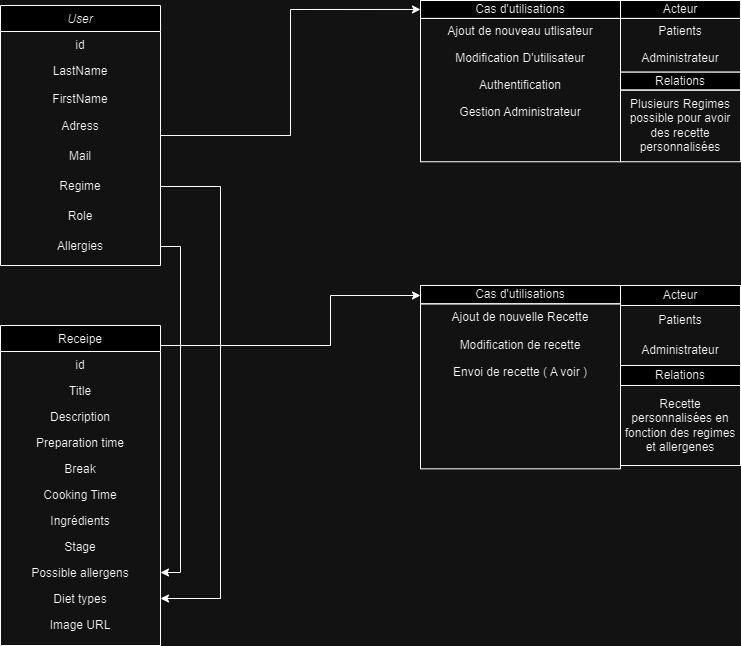

The diagram above was exported from draw.io. Its source (the exported page's mxGraphModel, read from the mxfile embedded in the PNG):
<mxGraphModel dx="1562" dy="822" grid="1" gridSize="10" guides="1" tooltips="1" connect="1" arrows="1" fold="1" page="1" pageScale="1" pageWidth="827" pageHeight="1169" math="0" shadow="0">
  <root>
    <mxCell id="WIyWlLk6GJQsqaUBKTNV-0" />
    <mxCell id="WIyWlLk6GJQsqaUBKTNV-1" parent="WIyWlLk6GJQsqaUBKTNV-0" />
    <mxCell id="8wjIcGyNlAFSRhuU1HUV-47" style="edgeStyle=orthogonalEdgeStyle;rounded=0;orthogonalLoop=1;jettySize=auto;html=1;entryX=0;entryY=0.5;entryDx=0;entryDy=0;" parent="WIyWlLk6GJQsqaUBKTNV-1" source="zkfFHV4jXpPFQw0GAbJ--0" target="8wjIcGyNlAFSRhuU1HUV-11" edge="1">
      <mxGeometry relative="1" as="geometry" />
    </mxCell>
    <mxCell id="zkfFHV4jXpPFQw0GAbJ--0" value="User" style="swimlane;fontStyle=2;align=center;verticalAlign=top;childLayout=stackLayout;horizontal=1;startSize=26;horizontalStack=0;resizeParent=1;resizeLast=0;collapsible=1;marginBottom=0;rounded=0;shadow=0;strokeWidth=1;" parent="WIyWlLk6GJQsqaUBKTNV-1" vertex="1">
      <mxGeometry x="70" y="40" width="160" height="260" as="geometry">
        <mxRectangle x="220" y="120" width="160" height="26" as="alternateBounds" />
      </mxGeometry>
    </mxCell>
    <mxCell id="zkfFHV4jXpPFQw0GAbJ--1" value="id&#10;" style="text;align=center;verticalAlign=top;spacingLeft=4;spacingRight=4;overflow=hidden;rotatable=0;points=[[0,0.5],[1,0.5]];portConstraint=eastwest;" parent="zkfFHV4jXpPFQw0GAbJ--0" vertex="1">
      <mxGeometry y="26" width="160" height="26" as="geometry" />
    </mxCell>
    <mxCell id="zkfFHV4jXpPFQw0GAbJ--2" value="LastName" style="text;align=center;verticalAlign=top;spacingLeft=4;spacingRight=4;overflow=hidden;rotatable=0;points=[[0,0.5],[1,0.5]];portConstraint=eastwest;rounded=0;shadow=0;html=0;" parent="zkfFHV4jXpPFQw0GAbJ--0" vertex="1">
      <mxGeometry y="52" width="160" height="28" as="geometry" />
    </mxCell>
    <mxCell id="zkfFHV4jXpPFQw0GAbJ--3" value="FirstName" style="text;align=center;verticalAlign=top;spacingLeft=4;spacingRight=4;overflow=hidden;rotatable=0;points=[[0,0.5],[1,0.5]];portConstraint=eastwest;rounded=0;shadow=0;html=0;" parent="zkfFHV4jXpPFQw0GAbJ--0" vertex="1">
      <mxGeometry y="80" width="160" height="26" as="geometry" />
    </mxCell>
    <mxCell id="8wjIcGyNlAFSRhuU1HUV-1" value="Adress" style="text;html=1;strokeColor=none;fillColor=none;align=center;verticalAlign=middle;whiteSpace=wrap;rounded=0;" parent="zkfFHV4jXpPFQw0GAbJ--0" vertex="1">
      <mxGeometry y="106" width="160" height="30" as="geometry" />
    </mxCell>
    <mxCell id="8wjIcGyNlAFSRhuU1HUV-2" value="Mail" style="text;html=1;strokeColor=none;fillColor=none;align=center;verticalAlign=middle;whiteSpace=wrap;rounded=0;" parent="zkfFHV4jXpPFQw0GAbJ--0" vertex="1">
      <mxGeometry y="136" width="160" height="30" as="geometry" />
    </mxCell>
    <mxCell id="8wjIcGyNlAFSRhuU1HUV-3" value="Regime" style="text;html=1;strokeColor=none;fillColor=none;align=center;verticalAlign=middle;whiteSpace=wrap;rounded=0;" parent="zkfFHV4jXpPFQw0GAbJ--0" vertex="1">
      <mxGeometry y="166" width="160" height="30" as="geometry" />
    </mxCell>
    <mxCell id="8wjIcGyNlAFSRhuU1HUV-4" value="Role" style="text;html=1;strokeColor=none;fillColor=none;align=center;verticalAlign=middle;whiteSpace=wrap;rounded=0;" parent="zkfFHV4jXpPFQw0GAbJ--0" vertex="1">
      <mxGeometry y="196" width="160" height="30" as="geometry" />
    </mxCell>
    <mxCell id="8wjIcGyNlAFSRhuU1HUV-29" value="Allergies" style="text;html=1;strokeColor=none;fillColor=none;align=center;verticalAlign=middle;whiteSpace=wrap;rounded=0;" parent="zkfFHV4jXpPFQw0GAbJ--0" vertex="1">
      <mxGeometry y="226" width="160" height="30" as="geometry" />
    </mxCell>
    <mxCell id="8wjIcGyNlAFSRhuU1HUV-48" style="edgeStyle=orthogonalEdgeStyle;rounded=0;orthogonalLoop=1;jettySize=auto;html=1;" parent="WIyWlLk6GJQsqaUBKTNV-1" source="zkfFHV4jXpPFQw0GAbJ--17" target="8wjIcGyNlAFSRhuU1HUV-44" edge="1">
      <mxGeometry relative="1" as="geometry">
        <Array as="points">
          <mxPoint x="400" y="380" />
          <mxPoint x="400" y="330" />
        </Array>
      </mxGeometry>
    </mxCell>
    <mxCell id="zkfFHV4jXpPFQw0GAbJ--17" value="Receipe" style="swimlane;fontStyle=0;align=center;verticalAlign=top;childLayout=stackLayout;horizontal=1;startSize=26;horizontalStack=0;resizeParent=1;resizeLast=0;collapsible=1;marginBottom=0;rounded=0;shadow=0;strokeWidth=1;" parent="WIyWlLk6GJQsqaUBKTNV-1" vertex="1">
      <mxGeometry x="70" y="360" width="160" height="320" as="geometry">
        <mxRectangle x="550" y="140" width="160" height="26" as="alternateBounds" />
      </mxGeometry>
    </mxCell>
    <mxCell id="zkfFHV4jXpPFQw0GAbJ--18" value="id" style="text;align=center;verticalAlign=top;spacingLeft=4;spacingRight=4;overflow=hidden;rotatable=0;points=[[0,0.5],[1,0.5]];portConstraint=eastwest;" parent="zkfFHV4jXpPFQw0GAbJ--17" vertex="1">
      <mxGeometry y="26" width="160" height="26" as="geometry" />
    </mxCell>
    <mxCell id="zkfFHV4jXpPFQw0GAbJ--19" value="Title" style="text;align=center;verticalAlign=top;spacingLeft=4;spacingRight=4;overflow=hidden;rotatable=0;points=[[0,0.5],[1,0.5]];portConstraint=eastwest;rounded=0;shadow=0;html=0;" parent="zkfFHV4jXpPFQw0GAbJ--17" vertex="1">
      <mxGeometry y="52" width="160" height="26" as="geometry" />
    </mxCell>
    <mxCell id="zkfFHV4jXpPFQw0GAbJ--20" value="Description" style="text;align=center;verticalAlign=top;spacingLeft=4;spacingRight=4;overflow=hidden;rotatable=0;points=[[0,0.5],[1,0.5]];portConstraint=eastwest;rounded=0;shadow=0;html=0;" parent="zkfFHV4jXpPFQw0GAbJ--17" vertex="1">
      <mxGeometry y="78" width="160" height="26" as="geometry" />
    </mxCell>
    <mxCell id="zkfFHV4jXpPFQw0GAbJ--21" value="Preparation time" style="text;align=center;verticalAlign=top;spacingLeft=4;spacingRight=4;overflow=hidden;rotatable=0;points=[[0,0.5],[1,0.5]];portConstraint=eastwest;rounded=0;shadow=0;html=0;" parent="zkfFHV4jXpPFQw0GAbJ--17" vertex="1">
      <mxGeometry y="104" width="160" height="26" as="geometry" />
    </mxCell>
    <mxCell id="zkfFHV4jXpPFQw0GAbJ--22" value="Break" style="text;align=center;verticalAlign=top;spacingLeft=4;spacingRight=4;overflow=hidden;rotatable=0;points=[[0,0.5],[1,0.5]];portConstraint=eastwest;rounded=0;shadow=0;html=0;" parent="zkfFHV4jXpPFQw0GAbJ--17" vertex="1">
      <mxGeometry y="130" width="160" height="26" as="geometry" />
    </mxCell>
    <mxCell id="zkfFHV4jXpPFQw0GAbJ--24" value="Cooking Time" style="text;align=center;verticalAlign=top;spacingLeft=4;spacingRight=4;overflow=hidden;rotatable=0;points=[[0,0.5],[1,0.5]];portConstraint=eastwest;" parent="zkfFHV4jXpPFQw0GAbJ--17" vertex="1">
      <mxGeometry y="156" width="160" height="26" as="geometry" />
    </mxCell>
    <mxCell id="zkfFHV4jXpPFQw0GAbJ--25" value="Ingrédients" style="text;align=center;verticalAlign=top;spacingLeft=4;spacingRight=4;overflow=hidden;rotatable=0;points=[[0,0.5],[1,0.5]];portConstraint=eastwest;" parent="zkfFHV4jXpPFQw0GAbJ--17" vertex="1">
      <mxGeometry y="182" width="160" height="26" as="geometry" />
    </mxCell>
    <mxCell id="8wjIcGyNlAFSRhuU1HUV-5" value="Stage" style="text;align=center;verticalAlign=top;spacingLeft=4;spacingRight=4;overflow=hidden;rotatable=0;points=[[0,0.5],[1,0.5]];portConstraint=eastwest;" parent="zkfFHV4jXpPFQw0GAbJ--17" vertex="1">
      <mxGeometry y="208" width="160" height="26" as="geometry" />
    </mxCell>
    <mxCell id="8wjIcGyNlAFSRhuU1HUV-6" value="Possible allergens" style="text;align=center;verticalAlign=top;spacingLeft=4;spacingRight=4;overflow=hidden;rotatable=0;points=[[0,0.5],[1,0.5]];portConstraint=eastwest;" parent="zkfFHV4jXpPFQw0GAbJ--17" vertex="1">
      <mxGeometry y="234" width="160" height="26" as="geometry" />
    </mxCell>
    <mxCell id="8wjIcGyNlAFSRhuU1HUV-7" value="Diet types" style="text;align=center;verticalAlign=top;spacingLeft=4;spacingRight=4;overflow=hidden;rotatable=0;points=[[0,0.5],[1,0.5]];portConstraint=eastwest;" parent="zkfFHV4jXpPFQw0GAbJ--17" vertex="1">
      <mxGeometry y="260" width="160" height="26" as="geometry" />
    </mxCell>
    <mxCell id="8wjIcGyNlAFSRhuU1HUV-8" value="Image URL" style="text;align=center;verticalAlign=top;spacingLeft=4;spacingRight=4;overflow=hidden;rotatable=0;points=[[0,0.5],[1,0.5]];portConstraint=eastwest;" parent="zkfFHV4jXpPFQw0GAbJ--17" vertex="1">
      <mxGeometry y="286" width="160" height="26" as="geometry" />
    </mxCell>
    <mxCell id="8wjIcGyNlAFSRhuU1HUV-26" style="edgeStyle=orthogonalEdgeStyle;rounded=0;orthogonalLoop=1;jettySize=auto;html=1;" parent="WIyWlLk6GJQsqaUBKTNV-1" source="8wjIcGyNlAFSRhuU1HUV-3" target="8wjIcGyNlAFSRhuU1HUV-7" edge="1">
      <mxGeometry relative="1" as="geometry">
        <Array as="points">
          <mxPoint x="290" y="221" />
          <mxPoint x="290" y="633" />
        </Array>
      </mxGeometry>
    </mxCell>
    <mxCell id="8wjIcGyNlAFSRhuU1HUV-28" value="" style="group" parent="WIyWlLk6GJQsqaUBKTNV-1" vertex="1" connectable="0">
      <mxGeometry x="490" y="35" width="320" height="215" as="geometry" />
    </mxCell>
    <mxCell id="8wjIcGyNlAFSRhuU1HUV-14" value="Ajout de nouveau utlisateur" style="text;html=1;strokeColor=none;fillColor=none;align=center;verticalAlign=middle;whiteSpace=wrap;rounded=0;" parent="8wjIcGyNlAFSRhuU1HUV-28" vertex="1">
      <mxGeometry y="17.916666666666668" width="200" height="26.875" as="geometry" />
    </mxCell>
    <mxCell id="8wjIcGyNlAFSRhuU1HUV-15" value="Modification D'utilisateur" style="text;html=1;strokeColor=none;fillColor=none;align=center;verticalAlign=middle;whiteSpace=wrap;rounded=0;" parent="8wjIcGyNlAFSRhuU1HUV-28" vertex="1">
      <mxGeometry y="44.791666666666664" width="200" height="26.875" as="geometry" />
    </mxCell>
    <mxCell id="8wjIcGyNlAFSRhuU1HUV-17" value="Authentification" style="text;html=1;strokeColor=none;fillColor=none;align=center;verticalAlign=middle;whiteSpace=wrap;rounded=0;" parent="8wjIcGyNlAFSRhuU1HUV-28" vertex="1">
      <mxGeometry y="71.66666666666667" width="200" height="26.875" as="geometry" />
    </mxCell>
    <mxCell id="8wjIcGyNlAFSRhuU1HUV-18" value="Gestion Administrateur" style="text;html=1;strokeColor=none;fillColor=none;align=center;verticalAlign=middle;whiteSpace=wrap;rounded=0;" parent="8wjIcGyNlAFSRhuU1HUV-28" vertex="1">
      <mxGeometry y="98.54166666666667" width="200" height="26.875" as="geometry" />
    </mxCell>
    <mxCell id="8wjIcGyNlAFSRhuU1HUV-19" value="Acteur" style="rounded=0;whiteSpace=wrap;html=1;" parent="8wjIcGyNlAFSRhuU1HUV-28" vertex="1">
      <mxGeometry x="200" width="120" height="17.916666666666668" as="geometry" />
    </mxCell>
    <mxCell id="8wjIcGyNlAFSRhuU1HUV-20" value="" style="rounded=0;whiteSpace=wrap;html=1;fillColor=none;" parent="8wjIcGyNlAFSRhuU1HUV-28" vertex="1">
      <mxGeometry x="200" y="17.916666666666668" width="120" height="53.75" as="geometry" />
    </mxCell>
    <mxCell id="8wjIcGyNlAFSRhuU1HUV-21" value="Patients" style="text;html=1;strokeColor=none;fillColor=none;align=center;verticalAlign=middle;whiteSpace=wrap;rounded=0;" parent="8wjIcGyNlAFSRhuU1HUV-28" vertex="1">
      <mxGeometry x="200" y="17.916666666666668" width="120" height="26.875" as="geometry" />
    </mxCell>
    <mxCell id="8wjIcGyNlAFSRhuU1HUV-22" value="Administrateur" style="text;html=1;strokeColor=none;fillColor=none;align=center;verticalAlign=middle;whiteSpace=wrap;rounded=0;" parent="8wjIcGyNlAFSRhuU1HUV-28" vertex="1">
      <mxGeometry x="200" y="44.791666666666664" width="120" height="26.875" as="geometry" />
    </mxCell>
    <mxCell id="8wjIcGyNlAFSRhuU1HUV-23" value="Relations" style="rounded=0;whiteSpace=wrap;html=1;" parent="8wjIcGyNlAFSRhuU1HUV-28" vertex="1">
      <mxGeometry x="200" y="71.66666666666667" width="120" height="17.916666666666668" as="geometry" />
    </mxCell>
    <mxCell id="8wjIcGyNlAFSRhuU1HUV-24" value="" style="rounded=0;whiteSpace=wrap;html=1;fillColor=none;" parent="8wjIcGyNlAFSRhuU1HUV-28" vertex="1">
      <mxGeometry x="200" y="89.58333333333333" width="120" height="71.66666666666667" as="geometry" />
    </mxCell>
    <mxCell id="8wjIcGyNlAFSRhuU1HUV-25" value="Plusieurs Regimes possible pour avoir des recette personnalisées" style="text;html=1;strokeColor=none;fillColor=none;align=center;verticalAlign=middle;whiteSpace=wrap;rounded=0;" parent="8wjIcGyNlAFSRhuU1HUV-28" vertex="1">
      <mxGeometry x="200" y="89.58333333333333" width="120" height="71.66666666666667" as="geometry" />
    </mxCell>
    <mxCell id="8wjIcGyNlAFSRhuU1HUV-27" value="" style="group" parent="8wjIcGyNlAFSRhuU1HUV-28" vertex="1" connectable="0">
      <mxGeometry width="200" height="215" as="geometry" />
    </mxCell>
    <mxCell id="8wjIcGyNlAFSRhuU1HUV-11" value="Cas d'utilisations" style="rounded=0;whiteSpace=wrap;html=1;" parent="8wjIcGyNlAFSRhuU1HUV-27" vertex="1">
      <mxGeometry width="200" height="17.916666666666668" as="geometry" />
    </mxCell>
    <mxCell id="8wjIcGyNlAFSRhuU1HUV-12" value="" style="rounded=0;whiteSpace=wrap;html=1;fillColor=none;" parent="8wjIcGyNlAFSRhuU1HUV-27" vertex="1">
      <mxGeometry y="17.916666666666668" width="200" height="143.33333333333334" as="geometry" />
    </mxCell>
    <mxCell id="8wjIcGyNlAFSRhuU1HUV-51" style="edgeStyle=orthogonalEdgeStyle;rounded=0;orthogonalLoop=1;jettySize=auto;html=1;exitX=0.5;exitY=1;exitDx=0;exitDy=0;" parent="8wjIcGyNlAFSRhuU1HUV-27" source="8wjIcGyNlAFSRhuU1HUV-12" target="8wjIcGyNlAFSRhuU1HUV-12" edge="1">
      <mxGeometry relative="1" as="geometry" />
    </mxCell>
    <mxCell id="8wjIcGyNlAFSRhuU1HUV-30" style="edgeStyle=orthogonalEdgeStyle;rounded=0;orthogonalLoop=1;jettySize=auto;html=1;" parent="WIyWlLk6GJQsqaUBKTNV-1" source="8wjIcGyNlAFSRhuU1HUV-29" target="8wjIcGyNlAFSRhuU1HUV-6" edge="1">
      <mxGeometry relative="1" as="geometry">
        <mxPoint x="310" y="630" as="targetPoint" />
        <Array as="points">
          <mxPoint x="250" y="281" />
          <mxPoint x="250" y="607" />
        </Array>
      </mxGeometry>
    </mxCell>
    <mxCell id="8wjIcGyNlAFSRhuU1HUV-36" value="Acteur" style="rounded=0;whiteSpace=wrap;html=1;" parent="WIyWlLk6GJQsqaUBKTNV-1" vertex="1">
      <mxGeometry x="690" y="320" width="120" height="20" as="geometry" />
    </mxCell>
    <mxCell id="8wjIcGyNlAFSRhuU1HUV-37" value="" style="rounded=0;whiteSpace=wrap;html=1;fillColor=none;" parent="WIyWlLk6GJQsqaUBKTNV-1" vertex="1">
      <mxGeometry x="690" y="340" width="120" height="60" as="geometry" />
    </mxCell>
    <mxCell id="8wjIcGyNlAFSRhuU1HUV-38" value="Patients" style="text;html=1;strokeColor=none;fillColor=none;align=center;verticalAlign=middle;whiteSpace=wrap;rounded=0;" parent="WIyWlLk6GJQsqaUBKTNV-1" vertex="1">
      <mxGeometry x="690" y="340" width="120" height="30" as="geometry" />
    </mxCell>
    <mxCell id="8wjIcGyNlAFSRhuU1HUV-39" value="Administrateur" style="text;html=1;strokeColor=none;fillColor=none;align=center;verticalAlign=middle;whiteSpace=wrap;rounded=0;" parent="WIyWlLk6GJQsqaUBKTNV-1" vertex="1">
      <mxGeometry x="690" y="370" width="120" height="30" as="geometry" />
    </mxCell>
    <mxCell id="8wjIcGyNlAFSRhuU1HUV-40" value="Relations" style="rounded=0;whiteSpace=wrap;html=1;" parent="WIyWlLk6GJQsqaUBKTNV-1" vertex="1">
      <mxGeometry x="690" y="400" width="120" height="20" as="geometry" />
    </mxCell>
    <mxCell id="8wjIcGyNlAFSRhuU1HUV-41" value="" style="rounded=0;whiteSpace=wrap;html=1;fillColor=none;" parent="WIyWlLk6GJQsqaUBKTNV-1" vertex="1">
      <mxGeometry x="690" y="420" width="120" height="80" as="geometry" />
    </mxCell>
    <mxCell id="8wjIcGyNlAFSRhuU1HUV-42" value="Recette personnalisées en fonction des regimes et allergenes" style="text;html=1;strokeColor=none;fillColor=none;align=center;verticalAlign=middle;whiteSpace=wrap;rounded=0;" parent="WIyWlLk6GJQsqaUBKTNV-1" vertex="1">
      <mxGeometry x="690" y="420" width="120" height="80" as="geometry" />
    </mxCell>
    <mxCell id="8wjIcGyNlAFSRhuU1HUV-43" value="" style="group" parent="WIyWlLk6GJQsqaUBKTNV-1" vertex="1" connectable="0">
      <mxGeometry x="490" y="320" width="200" height="220" as="geometry" />
    </mxCell>
    <mxCell id="8wjIcGyNlAFSRhuU1HUV-49" value="" style="group" parent="8wjIcGyNlAFSRhuU1HUV-43" vertex="1" connectable="0">
      <mxGeometry width="200" height="220" as="geometry" />
    </mxCell>
    <mxCell id="8wjIcGyNlAFSRhuU1HUV-44" value="Cas d'utilisations" style="rounded=0;whiteSpace=wrap;html=1;" parent="8wjIcGyNlAFSRhuU1HUV-49" vertex="1">
      <mxGeometry width="200" height="18.333333333333343" as="geometry" />
    </mxCell>
    <mxCell id="8wjIcGyNlAFSRhuU1HUV-45" value="&lt;span style=&quot;white-space: pre;&quot;&gt;&#09;&lt;/span&gt;&lt;span style=&quot;white-space: pre;&quot;&gt;&#09;&lt;/span&gt;" style="rounded=0;whiteSpace=wrap;html=1;fillColor=none;strokeColor=default;glass=0;" parent="8wjIcGyNlAFSRhuU1HUV-49" vertex="1">
      <mxGeometry y="18.333333333333343" width="200" height="165" as="geometry" />
    </mxCell>
    <mxCell id="8wjIcGyNlAFSRhuU1HUV-32" value="Ajout de nouvelle Recette" style="text;html=1;strokeColor=none;fillColor=none;align=center;verticalAlign=middle;whiteSpace=wrap;rounded=0;" parent="8wjIcGyNlAFSRhuU1HUV-49" vertex="1">
      <mxGeometry y="18.333333333333343" width="200" height="27.5" as="geometry" />
    </mxCell>
    <mxCell id="8wjIcGyNlAFSRhuU1HUV-33" value="Modification de recette" style="text;html=1;strokeColor=none;fillColor=none;align=center;verticalAlign=middle;whiteSpace=wrap;rounded=0;" parent="8wjIcGyNlAFSRhuU1HUV-49" vertex="1">
      <mxGeometry y="45.83333333333335" width="200" height="27.5" as="geometry" />
    </mxCell>
    <mxCell id="8wjIcGyNlAFSRhuU1HUV-34" value="Envoi de recette ( A voir )" style="text;html=1;strokeColor=none;fillColor=none;align=center;verticalAlign=middle;whiteSpace=wrap;rounded=0;" parent="8wjIcGyNlAFSRhuU1HUV-49" vertex="1">
      <mxGeometry y="73.33333333333337" width="200" height="27.5" as="geometry" />
    </mxCell>
  </root>
</mxGraphModel>